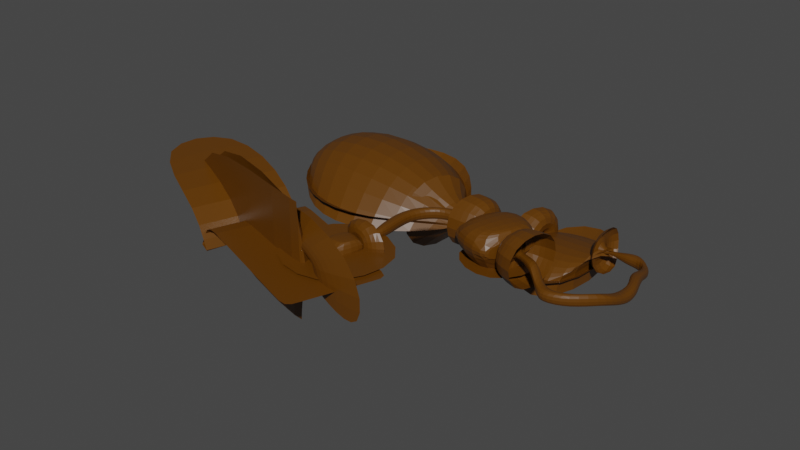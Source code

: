 # Source: NewCaveSystem.blend  (saved by Blender 2.93.21; exported with 4.5.12 LTS)
import bpy
from mathutils import Matrix  # noqa: F401  (used for matrix-valued properties, if any)

bpy.ops.wm.read_factory_settings(use_empty=True)
scene = bpy.context.scene
scene.name = 'Scene'

# ---- collections
col_bosscave = bpy.data.collections.new('BossCave'); scene.collection.children.link(col_bosscave)
col_cave3 = bpy.data.collections.new('Cave3'); scene.collection.children.link(col_cave3)
col_cave2 = bpy.data.collections.new('Cave2'); scene.collection.children.link(col_cave2)
col_cave1 = bpy.data.collections.new('Cave1'); scene.collection.children.link(col_cave1)
col_valley = bpy.data.collections.new('Valley'); scene.collection.children.link(col_valley)

# ---- materials (node trees are filled in below, after node groups)
mat_ground = bpy.data.materials.new('Ground')
mat_ground.alpha_threshold = 0.0
mat_ground.use_transparent_shadow = False
mat_ground.line_color = (0.0, 0.0, 0.0, 1.0)

# ---- node groups
ng_auto_smooth = bpy.data.node_groups.new('Auto Smooth', 'GeometryNodeTree')
_s = ng_auto_smooth.interface.new_socket(name='Geometry', in_out='OUTPUT', socket_type='NodeSocketGeometry')
_s = ng_auto_smooth.interface.new_socket(name='Geometry', in_out='INPUT', socket_type='NodeSocketGeometry')
_s = ng_auto_smooth.interface.new_socket(name='Angle', in_out='INPUT', socket_type='NodeSocketFloat')
_s.subtype = 'ANGLE'
_s.min_value = 0.0
_s.max_value = 3.142
ng_auto_smooth.is_modifier = True
_N = ng_auto_smooth.nodes; _L = ng_auto_smooth.links
n0 = _N.new('NodeGroupOutput'); n0.name = 'Group Output'; n0.location = (480, -100)
n1 = _N.new('NodeGroupInput'); n1.name = 'Group Input'; n1.location = (-420, -300)
n2 = _N.new('NodeGroupInput'); n2.name = 'Group Input.001'; n2.location = (-60, -100)
n3 = _N.new('GeometryNodeSetShadeSmooth'); n3.name = 'Set Shade Smooth'; n3.location = (120, -100)
n3.domain = 'EDGE'
n4 = _N.new('GeometryNodeSetShadeSmooth'); n4.name = 'Set Shade Smooth.001'; n4.location = (300, -100)
n5 = _N.new('GeometryNodeInputMeshEdgeAngle'); n5.name = 'Edge Angle'; n5.location = (-420, -220)
n6 = _N.new('GeometryNodeInputEdgeSmooth'); n6.name = 'Is Edge Smooth'; n6.location = (-60, -160)
n7 = _N.new('GeometryNodeInputShadeSmooth'); n7.name = 'Is Face Smooth'; n7.location = (-240, -340)
n8 = _N.new('FunctionNodeBooleanMath'); n8.name = 'Boolean Math'; n8.location = (-60, -220)
n9 = _N.new('FunctionNodeCompare'); n9.name = 'Compare'; n9.location = (-240, -180)
n9.operation = 'LESS_EQUAL'
_L.new(n5.outputs[0], n9.inputs[0])
_L.new(n4.outputs[0], n0.inputs[0])
_L.new(n1.outputs[1], n9.inputs[1])
_L.new(n9.outputs[0], n8.inputs[0])
_L.new(n7.outputs[0], n8.inputs[1])
_L.new(n2.outputs[0], n3.inputs[0])
_L.new(n6.outputs[0], n3.inputs[1])
_L.new(n3.outputs[0], n4.inputs[0])
_L.new(n8.outputs[0], n3.inputs[2])
n0.is_active_output = True

# ---- material node trees
mat_ground.use_nodes = True; mat_ground.node_tree.nodes.clear()
_N = mat_ground.node_tree.nodes; _L = mat_ground.node_tree.links
n0 = _N.new('ShaderNodeOutputMaterial'); n0.name = 'Material Output'; n0.location = (300, 300)
n1 = _N.new('ShaderNodeBsdfPrincipled'); n1.name = 'Principled BSDF'; n1.location = (10, 300)
n1.distribution = 'GGX'
n1.subsurface_method = 'BURLEY'
n1.inputs[0].default_value = (0.1107, 0.03834, 0.0, 1.0)
n1.inputs[2].default_value = 0.4
n1.inputs[3].default_value = 1.45
n1.inputs[27].default_value = (0.0, 0.0, 0.0, 1.0)
n1.inputs[28].default_value = 1.0
_L.new(n1.outputs[0], n0.inputs[0])
n0.is_active_output = True

# ---- world
world_world = bpy.data.worlds.new('World'); scene.world = world_world
world_world.use_nodes = True; world_world.node_tree.nodes.clear()
_N = world_world.node_tree.nodes; _L = world_world.node_tree.links
n0 = _N.new('ShaderNodeOutputWorld'); n0.name = 'World Output'; n0.location = (300, 300)
n1 = _N.new('ShaderNodeBackground'); n1.name = 'Background'; n1.location = (10, 300)
n1.inputs[0].default_value = (0.05088, 0.05088, 0.05088, 1.0)
_L.new(n1.outputs[0], n0.inputs[0])
n0.is_active_output = True
world_world.color = (0.05088, 0.05088, 0.05088)
world_world.use_sun_shadow = False
world_world.sun_shadow_jitter_overblur = 0.0

# ---- meshes
me_cube_001 = bpy.data.meshes.new('Cube.001')
me_cube_001.from_pydata([(-7.856, -2.724, 5.39), (-7.856, 3.894, 5.39), (1.0, -2.724, 5.022), (1.0, 3.894, 5.022), (5.55, 1.0, 1.0), (5.55, -1.0, 1.0), (-10.38, -1.819, 2.08), (-10.38, 2.611, 2.08), (-5.479, -6.827, 0.7894), (-5.479, 7.623, 0.7894), (1.0, 7.623, 0.7894), (1.0, -6.827, 0.7894), (5.55, 1.0, 0.0), (5.55, -1.0, 0.0), (-10.38, -1.819, 1.002), (-10.38, 2.611, 1.002)], [], [(0, 6, 7, 1), (9, 10, 3, 1), (3, 4, 5, 2), (11, 8, 0, 2), (3, 2, 0, 1), (10, 12, 4, 3), (14, 15, 7, 6), (8, 14, 6, 0), (1, 7, 15, 9), (2, 5, 13, 11)])
_uv = me_cube_001.uv_layers.new(name='UVMap')
_uv.uv.foreach_set('vector', [0.875, 0.75, 0.875, 0.75, 0.875, 0.5, 0.875, 0.5, 0.5, 0.25, 0.5, 0.5, 0.625, 0.5, 0.625, 0.25, 0.625, 0.5, 0.625, 0.5, 0.625, 0.75, 0.625, 0.75, 0.5, 0.75, 0.5, 1.0, 0.625, 1.0, 0.625, 0.75, 0.625, 0.5, 0.625, 0.75, 0.875, 0.75, 0.875, 0.5, 0.5, 0.5, 0.5, 0.5, 0.625, 0.5, 0.625, 0.5, 0.5, 0.0, 0.5, 0.25, 0.625, 0.25, 0.625, 0.0, 0.5, 1.0, 0.5, 1.0, 0.625, 1.0, 0.625, 1.0, 0.625, 0.25, 0.625, 0.25, 0.5, 0.25, 0.5, 0.25, 0.625, 0.75, 0.625, 0.75, 0.5, 0.75, 0.5, 0.75])
me_cube_001.materials.append(mat_ground)
me_cube_001.use_remesh_fix_poles = True
me_cube_001.use_remesh_preserve_attributes = False
me_cube_001.update()
me_cube_002 = bpy.data.meshes.new('Cube.002')
me_cube_002.from_pydata([(-7.021, -2.724, -1.349), (-7.021, 3.894, -1.349), (1.0, -2.724, -1.349), (1.0, 3.894, -1.349), (5.55, 1.0, -1.0), (5.55, -1.0, -1.0), (-9.543, 2.611, -0.07695), (-9.543, -1.819, -0.07695), (-5.479, -6.827, 0.7894), (-5.479, 7.623, 0.7894), (1.0, 7.623, 0.7894), (1.0, -6.827, 0.7894), (5.55, 1.0, 0.0), (5.55, -1.0, 0.0), (-10.38, -1.819, 1.002), (-10.38, 2.611, 1.002)], [], [(1, 0, 2, 3), (11, 13, 5, 2), (2, 5, 4, 3), (1, 6, 7, 0), (9, 15, 6, 1), (0, 7, 14, 8), (7, 6, 15, 14), (3, 4, 12, 10), (2, 0, 8, 11), (1, 3, 10, 9)])
_uv = me_cube_002.uv_layers.new(name='UVMap')
_uv.uv.foreach_set('vector', [0.125, 0.5, 0.125, 0.75, 0.375, 0.75, 0.375, 0.5, 0.5, 0.75, 0.5, 0.75, 0.375, 0.75, 0.375, 0.75, 0.375, 0.75, 0.375, 0.75, 0.375, 0.5, 0.375, 0.5, 0.125, 0.5, 0.125, 0.5, 0.125, 0.75, 0.125, 0.75, 0.5, 0.25, 0.5, 0.25, 0.375, 0.25, 0.375, 0.25, 0.375, 1.0, 0.375, 1.0, 0.5, 1.0, 0.5, 1.0, 0.375, 0.0, 0.375, 0.25, 0.5, 0.25, 0.5, 0.0, 0.375, 0.5, 0.375, 0.5, 0.5, 0.5, 0.5, 0.5, 0.375, 0.75, 0.375, 1.0, 0.5, 1.0, 0.5, 0.75, 0.375, 0.25, 0.375, 0.5, 0.5, 0.5, 0.5, 0.25])
me_cube_002.materials.append(mat_ground)
me_cube_002.use_remesh_fix_poles = True
me_cube_002.use_remesh_preserve_attributes = False
me_cube_002.update()
me_cube_003 = bpy.data.meshes.new('Cube.003')
me_cube_003.from_pydata([(-2.137, -3.536, -3.536), (-2.137, -3.536, 3.536), (-0.3646, 3.536, -3.536), (-0.3646, 3.536, 3.536), (0.4988, -1.0, -1.0), (0.4988, -1.0, 1.0), (1.0, 1.0, -1.0), (1.0, 1.0, 1.0), (4.931, 0.4683, 1.415), (4.931, 0.4683, 0.4784), (4.931, -0.4683, 0.4784), (4.931, -0.4683, 1.415), (7.879, 0.4683, 1.415), (7.879, 0.4683, 0.4784), (7.879, -0.4683, 0.4784), (7.879, -0.4683, 1.415), (8.018, 1.692, 2.543), (8.018, 1.692, -0.6704), (8.018, -1.521, -0.6704), (8.018, -1.521, 2.543), (7.751, 1.93, 2.617), (7.751, 1.93, -0.5958), (6.509, -1.795, -0.5958), (6.509, -1.795, 2.617)], [], [(2, 6, 7, 3), (7, 8, 11, 5), (4, 0, 1, 5), (2, 0, 4, 6), (7, 5, 1, 3), (8, 12, 15, 11), (6, 9, 8, 7), (5, 11, 10, 4), (4, 10, 9, 6), (9, 13, 12, 8), (11, 15, 14, 10), (10, 14, 13, 9), (12, 16, 19, 15), (13, 17, 16, 12), (15, 19, 18, 14), (14, 18, 17, 13), (19, 23, 22, 18), (18, 22, 21, 17), (16, 20, 23, 19), (17, 21, 20, 16)])
_uv = me_cube_003.uv_layers.new(name='UVMap')
_uv.uv.foreach_set('vector', [0.375, 0.25, 0.375, 0.5, 0.625, 0.5, 0.625, 0.25, 0.625, 0.5, 0.625, 0.5, 0.625, 0.75, 0.625, 0.75, 0.375, 0.75, 0.375, 1.0, 0.625, 1.0, 0.625, 0.75, 0.125, 0.5, 0.125, 0.75, 0.375, 0.75, 0.375, 0.5, 0.625, 0.5, 0.625, 0.75, 0.875, 0.75, 0.875, 0.5, 0.625, 0.5, 0.625, 0.5, 0.625, 0.75, 0.625, 0.75, 0.375, 0.5, 0.375, 0.5, 0.625, 0.5, 0.625, 0.5, 0.625, 0.75, 0.625, 0.75, 0.375, 0.75, 0.375, 0.75, 0.375, 0.75, 0.375, 0.75, 0.375, 0.5, 0.375, 0.5, 0.375, 0.5, 0.375, 0.5, 0.625, 0.5, 0.625, 0.5, 0.625, 0.75, 0.625, 0.75, 0.375, 0.75, 0.375, 0.75, 0.375, 0.75, 0.375, 0.75, 0.375, 0.5, 0.375, 0.5, 0.625, 0.5, 0.625, 0.5, 0.625, 0.75, 0.625, 0.75, 0.375, 0.5, 0.375, 0.5, 0.625, 0.5, 0.625, 0.5, 0.625, 0.75, 0.625, 0.75, 0.375, 0.75, 0.375, 0.75, 0.375, 0.75, 0.375, 0.75, 0.375, 0.5, 0.375, 0.5, 0.625, 0.75, 0.625, 0.75, 0.375, 0.75, 0.375, 0.75, 0.375, 0.75, 0.375, 0.75, 0.375, 0.5, 0.375, 0.5, 0.625, 0.5, 0.625, 0.5, 0.625, 0.75, 0.625, 0.75, 0.375, 0.5, 0.375, 0.5, 0.625, 0.5, 0.625, 0.5])
me_cube_003.materials.append(mat_ground)
me_cube_003.use_remesh_fix_poles = True
me_cube_003.use_remesh_preserve_attributes = False
me_cube_003.update()
me_cube_004 = bpy.data.meshes.new('Cube.004')
me_cube_004.from_pydata([(-1.704, -0.03859, 1.282), (-1.702, 0.8732, 1.302), (1.645, -0.1131, 1.75), (1.64, 0.7442, 1.698), (-1.903, -2.583, 0.0), (-1.903, 3.036, 0.0), (1.535, 3.036, 0.0), (1.535, -2.583, 0.0), (-1.817, 0.01903, 0.569), (-1.831, 0.8945, 0.5902), (1.632, 0.7723, 0.9572), (1.608, -0.06203, 0.823), (-1.903, -2.517, 0.3472), (-1.622, -1.336, 1.724), (-1.622, 1.0, 1.724), (-1.903, 2.667, 0.7692), (1.078, 1.0, 1.724), (1.078, -1.336, 1.724), (1.535, 2.667, 1.126), (1.535, -2.517, 0.704)], [], [(15, 18, 16, 14), (19, 12, 13, 17), (16, 17, 13, 14), (7, 4, 12, 19), (6, 7, 19, 18), (5, 6, 18, 15), (4, 5, 15, 12), (0, 13, 12, 8), (1, 14, 13, 0), (9, 15, 14, 1), (8, 12, 15, 9), (2, 17, 16, 3), (3, 16, 18, 10), (11, 19, 17, 2), (10, 18, 19, 11)])
_uv = me_cube_004.uv_layers.new(name='UVMap')
_uv.uv.foreach_set('vector', [0.5625, 0.25, 0.5625, 0.5, 0.625, 0.5, 0.625, 0.25, 0.5625, 0.75, 0.5625, 1.0, 0.625, 1.0, 0.625, 0.75, 0.625, 0.5, 0.625, 0.75, 0.875, 0.75, 0.875, 0.5, 0.5, 0.75, 0.5, 1.0, 0.5625, 1.0, 0.5625, 0.75, 0.5, 0.5, 0.5, 0.75, 0.5625, 0.75, 0.5625, 0.5, 0.5, 0.25, 0.5, 0.5, 0.5625, 0.5, 0.5625, 0.25, 0.5, 0.0, 0.5, 0.25, 0.5625, 0.25, 0.5625, 0.0, 0.609, 0.02549, 0.625, 0.0, 0.5625, 0.0, 0.5788, 0.02107, 0.6049, 0.2162, 0.625, 0.25, 0.625, 0.0, 0.609, 0.02549, 0.5822, 0.2212, 0.5625, 0.25, 0.625, 0.25, 0.6049, 0.2162, 0.5788, 0.02107, 0.5625, 0.0, 0.5625, 0.25, 0.5822, 0.2212, 0.6048, 0.7175, 0.625, 0.75, 0.625, 0.5, 0.6007, 0.5415, 0.6007, 0.5415, 0.625, 0.5, 0.5625, 0.5, 0.5864, 0.5367, 0.5829, 0.7223, 0.5625, 0.75, 0.625, 0.75, 0.6048, 0.7175, 0.5864, 0.5367, 0.5625, 0.5, 0.5625, 0.75, 0.5829, 0.7223])
me_cube_004.materials.append(mat_ground)
me_cube_004.use_remesh_fix_poles = True
me_cube_004.use_remesh_preserve_attributes = False
me_cube_004.update()
me_cube_007 = bpy.data.meshes.new('Cube.007')
me_cube_007.from_pydata([(-1.0, -1.0, -0.3254), (-1.0, 1.0, -0.3254), (1.0, -1.0, -0.3254), (1.0, 1.0, -0.3254), (-1.903, -2.583, 0.0), (-1.903, 3.036, 0.0), (1.535, 3.036, 0.0), (1.535, -2.583, 0.0)], [], [(1, 0, 2, 3), (2, 0, 4, 7), (3, 2, 7, 6), (1, 3, 6, 5), (0, 1, 5, 4)])
_uv = me_cube_007.uv_layers.new(name='UVMap')
_uv.uv.foreach_set('vector', [0.125, 0.5, 0.125, 0.75, 0.375, 0.75, 0.375, 0.5, 0.375, 0.75, 0.375, 1.0, 0.5, 1.0, 0.5, 0.75, 0.375, 0.5, 0.375, 0.75, 0.5, 0.75, 0.5, 0.5, 0.375, 0.25, 0.375, 0.5, 0.5, 0.5, 0.5, 0.25, 0.375, 0.0, 0.375, 0.25, 0.5, 0.25, 0.5, 0.0])
me_cube_007.materials.append(mat_ground)
me_cube_007.use_remesh_fix_poles = True
me_cube_007.use_remesh_preserve_attributes = False
me_cube_007.update()
me_cube_005 = bpy.data.meshes.new('Cube.005')
me_cube_005.from_pydata([(-0.1024, 0.5642, 1.255), (-0.1024, 0.5642, 2.218), (-0.1024, 1.527, 1.255), (-0.1024, 1.527, 2.218), (1.562, 0.04571, 0.7361), (1.562, 0.04571, 2.736), (1.562, 2.046, 0.7361), (1.562, 2.046, 2.736), (2.672, 2.046, 2.736), (2.672, 2.046, 0.7361), (2.672, 0.04571, 0.7361), (2.672, 0.04571, 2.736), (4.498, 0.3099, 2.736), (4.498, 0.3099, 0.7361), (2.714, -0.5942, 0.7361), (2.714, -0.5942, 2.736), (4.638, -1.578, 3.514), (4.638, -1.578, 1.514), (2.854, -2.482, 1.514), (2.854, -2.482, 3.514), (5.628, -3.851, 3.514), (5.628, -3.851, 1.514), (3.633, -3.701, 1.514), (3.633, -3.701, 3.514), (5.51, -5.408, 3.514), (5.51, -5.408, 1.514), (3.516, -5.257, 1.514), (3.516, -5.257, 3.514), (5.371, -7.244, 4.369), (5.371, -7.244, 2.369), (3.377, -7.093, 2.369), (3.377, -7.093, 4.369), (3.206, -9.644, 4.369), (3.206, -9.644, 2.369), (2.773, -7.691, 2.369), (2.773, -7.691, 4.369), (1.087, -10.15, 4.369), (1.087, -10.15, 2.369), (1.718, -8.252, 2.369), (1.718, -8.252, 4.369), (0.2182, -9.452, 4.369), (0.2182, -9.452, 2.369), (0.8497, -7.554, 2.369), (0.8497, -7.554, 4.369), (-0.6165, -8.721, 5.286), (-0.6165, -8.721, 3.286), (0.01504, -6.823, 3.286), (0.01504, -6.823, 5.286), (-2.469, -7.585, 4.871), (-2.469, -7.585, 3.684), (-1.837, -6.459, 3.684), (-1.837, -6.459, 4.871), (-0.2211, -0.02211, 0.4095), (-0.2211, -0.02211, 2.886), (-0.2211, 2.454, 0.4095), (-0.2211, 2.454, 2.886), (0.0777, -0.3379, 0.5379), (0.0777, -0.3379, 3.014), (0.0777, 2.718, 0.5379), (0.0777, 2.718, 3.014), (-2.551, -8.591, 5.723), (-2.551, -8.591, 2.77), (-1.919, -5.555, 2.77), (-1.919, -5.555, 5.723), (-1.008, -9.149, 5.75), (-1.008, -9.149, 2.796), (-0.3763, -5.591, 2.796), (-0.3763, -5.591, 5.75)], [], [(2, 6, 7, 3), (6, 9, 8, 7), (4, 0, 1, 5), (2, 0, 4, 6), (7, 5, 1, 3), (11, 15, 14, 10), (5, 11, 10, 4), (4, 10, 9, 6), (7, 8, 11, 5), (12, 16, 19, 15), (10, 14, 13, 9), (8, 12, 15, 11), (9, 13, 12, 8), (16, 20, 23, 19), (13, 17, 16, 12), (15, 19, 18, 14), (14, 18, 17, 13), (23, 27, 26, 22), (17, 21, 20, 16), (19, 23, 22, 18), (18, 22, 21, 17), (25, 29, 28, 24), (22, 26, 25, 21), (20, 24, 27, 23), (21, 25, 24, 20), (31, 35, 34, 30), (27, 31, 30, 26), (26, 30, 29, 25), (24, 28, 31, 27), (32, 36, 39, 35), (30, 34, 33, 29), (28, 32, 35, 31), (29, 33, 32, 28), (39, 43, 42, 38), (33, 37, 36, 32), (35, 39, 38, 34), (34, 38, 37, 33), (42, 46, 45, 41), (38, 42, 41, 37), (36, 40, 43, 39), (37, 41, 40, 36), (44, 48, 51, 47), (40, 44, 47, 43), (41, 45, 44, 40), (43, 47, 46, 42), (45, 49, 48, 44), (47, 51, 50, 46), (46, 50, 49, 45), (1, 53, 55, 3), (2, 54, 52, 0), (3, 55, 54, 2), (0, 52, 53, 1), (55, 59, 58, 54), (52, 56, 57, 53), (53, 57, 59, 55), (54, 58, 56, 52), (51, 63, 62, 50), (50, 62, 61, 49), (48, 60, 63, 51), (49, 61, 60, 48), (60, 64, 67, 63), (61, 65, 64, 60), (63, 67, 66, 62), (62, 66, 65, 61)])
_uv = me_cube_005.uv_layers.new(name='UVMap')
_uv.uv.foreach_set('vector', [0.375, 0.25, 0.375, 0.5, 0.625, 0.5, 0.625, 0.25, 0.375, 0.5, 0.375, 0.5, 0.625, 0.5, 0.625, 0.5, 0.375, 0.75, 0.375, 1.0, 0.625, 1.0, 0.625, 0.75, 0.125, 0.5, 0.125, 0.75, 0.375, 0.75, 0.375, 0.5, 0.625, 0.5, 0.625, 0.75, 0.875, 0.75, 0.875, 0.5, 0.625, 0.75, 0.625, 0.75, 0.375, 0.75, 0.375, 0.75, 0.625, 0.75, 0.625, 0.75, 0.375, 0.75, 0.375, 0.75, 0.375, 0.75, 0.375, 0.75, 0.375, 0.5, 0.375, 0.5, 0.625, 0.5, 0.625, 0.5, 0.625, 0.75, 0.625, 0.75, 0.625, 0.5, 0.625, 0.5, 0.625, 0.75, 0.625, 0.75, 0.375, 0.75, 0.375, 0.75, 0.375, 0.5, 0.375, 0.5, 0.625, 0.5, 0.625, 0.5, 0.625, 0.75, 0.625, 0.75, 0.375, 0.5, 0.375, 0.5, 0.625, 0.5, 0.625, 0.5, 0.625, 0.5, 0.625, 0.5, 0.625, 0.75, 0.625, 0.75, 0.375, 0.5, 0.375, 0.5, 0.625, 0.5, 0.625, 0.5, 0.625, 0.75, 0.625, 0.75, 0.375, 0.75, 0.375, 0.75, 0.375, 0.75, 0.375, 0.75, 0.375, 0.5, 0.375, 0.5, 0.625, 0.75, 0.625, 0.75, 0.375, 0.75, 0.375, 0.75, 0.375, 0.5, 0.375, 0.5, 0.625, 0.5, 0.625, 0.5, 0.625, 0.75, 0.625, 0.75, 0.375, 0.75, 0.375, 0.75, 0.375, 0.75, 0.375, 0.75, 0.375, 0.5, 0.375, 0.5, 0.375, 0.5, 0.375, 0.5, 0.625, 0.5, 0.625, 0.5, 0.375, 0.75, 0.375, 0.75, 0.375, 0.5, 0.375, 0.5, 0.625, 0.5, 0.625, 0.5, 0.625, 0.75, 0.625, 0.75, 0.375, 0.5, 0.375, 0.5, 0.625, 0.5, 0.625, 0.5, 0.625, 0.75, 0.625, 0.75, 0.375, 0.75, 0.375, 0.75, 0.625, 0.75, 0.625, 0.75, 0.375, 0.75, 0.375, 0.75, 0.375, 0.75, 0.375, 0.75, 0.375, 0.5, 0.375, 0.5, 0.625, 0.5, 0.625, 0.5, 0.625, 0.75, 0.625, 0.75, 0.625, 0.5, 0.625, 0.5, 0.625, 0.75, 0.625, 0.75, 0.375, 0.75, 0.375, 0.75, 0.375, 0.5, 0.375, 0.5, 0.625, 0.5, 0.625, 0.5, 0.625, 0.75, 0.625, 0.75, 0.375, 0.5, 0.375, 0.5, 0.625, 0.5, 0.625, 0.5, 0.625, 0.75, 0.625, 0.75, 0.375, 0.75, 0.375, 0.75, 0.375, 0.5, 0.375, 0.5, 0.625, 0.5, 0.625, 0.5, 0.625, 0.75, 0.625, 0.75, 0.375, 0.75, 0.375, 0.75, 0.375, 0.75, 0.375, 0.75, 0.375, 0.5, 0.375, 0.5, 0.375, 0.75, 0.375, 0.75, 0.375, 0.5, 0.375, 0.5, 0.375, 0.75, 0.375, 0.75, 0.375, 0.5, 0.375, 0.5, 0.625, 0.5, 0.625, 0.5, 0.625, 0.75, 0.625, 0.75, 0.375, 0.5, 0.375, 0.5, 0.625, 0.5, 0.625, 0.5, 0.625, 0.5, 0.625, 0.5, 0.625, 0.75, 0.625, 0.75, 0.625, 0.5, 0.625, 0.5, 0.625, 0.75, 0.625, 0.75, 0.375, 0.5, 0.375, 0.5, 0.625, 0.5, 0.625, 0.5, 0.625, 0.75, 0.625, 0.75, 0.375, 0.75, 0.375, 0.75, 0.375, 0.5, 0.375, 0.5, 0.625, 0.5, 0.625, 0.5, 0.625, 0.75, 0.625, 0.75, 0.375, 0.75, 0.375, 0.75, 0.375, 0.75, 0.375, 0.75, 0.375, 0.5, 0.375, 0.5, 0.875, 0.75, 0.875, 0.75, 0.875, 0.5, 0.875, 0.5, 0.125, 0.5, 0.125, 0.5, 0.125, 0.75, 0.125, 0.75, 0.625, 0.25, 0.625, 0.25, 0.375, 0.25, 0.375, 0.25, 0.375, 1.0, 0.375, 1.0, 0.625, 1.0, 0.625, 1.0, 0.625, 0.25, 0.625, 0.25, 0.375, 0.25, 0.375, 0.25, 0.375, 1.0, 0.375, 1.0, 0.625, 1.0, 0.625, 1.0, 0.875, 0.75, 0.875, 0.75, 0.875, 0.5, 0.875, 0.5, 0.125, 0.5, 0.125, 0.5, 0.125, 0.75, 0.125, 0.75, 0.625, 0.75, 0.625, 0.75, 0.375, 0.75, 0.375, 0.75, 0.375, 0.75, 0.375, 0.75, 0.375, 0.5, 0.375, 0.5, 0.625, 0.5, 0.625, 0.5, 0.625, 0.75, 0.625, 0.75, 0.375, 0.5, 0.375, 0.5, 0.625, 0.5, 0.625, 0.5, 0.625, 0.5, 0.625, 0.5, 0.625, 0.75, 0.625, 0.75, 0.375, 0.5, 0.375, 0.5, 0.625, 0.5, 0.625, 0.5, 0.625, 0.75, 0.625, 0.75, 0.375, 0.75, 0.375, 0.75, 0.375, 0.75, 0.375, 0.75, 0.375, 0.5, 0.375, 0.5])
me_cube_005.materials.append(mat_ground)
me_cube_005.use_remesh_fix_poles = True
me_cube_005.use_remesh_preserve_attributes = False
me_cube_005.update()
me_cube_006 = bpy.data.meshes.new('Cube.006')
me_cube_006.from_pydata([(-1.0, -1.0, -1.0), (-1.668, -0.4603, 0.7656), (-1.0, 1.0, -1.0), (-1.668, 0.6432, 0.7656), (1.0, -1.0, -1.0), (1.258, -0.4802, 0.7679), (1.0, 1.0, -1.0), (1.258, 0.5569, 0.7679), (-1.668, -0.4603, -0.2284), (-1.668, 0.6432, -0.2284), (1.258, 0.5569, -0.1288), (1.258, -0.4802, -0.1288), (-0.9944, -0.9944, 1.593), (-0.9944, 0.9944, 1.593), (0.9944, 0.9944, 1.593), (0.9944, -0.9944, 1.593), (1.258, 1.765, 1.048), (1.258, -1.894, 1.048), (1.258, 1.765, -0.2041), (1.258, -1.894, -0.2041), (-1.668, -1.894, -0.2041), (-1.668, -1.894, 1.048), (-1.668, 1.765, 1.048), (-1.668, 1.765, -0.2041)], [], [(23, 18, 16, 22), (19, 20, 21, 17), (17, 15, 14, 16), (4, 0, 20, 19), (6, 4, 19, 18), (2, 6, 18, 23), (0, 2, 23, 20), (14, 15, 12, 13), (22, 13, 12, 21), (21, 12, 15, 17), (16, 14, 13, 22), (5, 17, 16, 7), (7, 16, 18, 10), (11, 19, 17, 5), (10, 18, 19, 11), (1, 21, 20, 8), (3, 22, 21, 1), (9, 23, 22, 3), (8, 20, 23, 9)])
_uv = me_cube_006.uv_layers.new(name='UVMap')
_uv.uv.foreach_set('vector', [0.5005, 0.25, 0.5005, 0.5, 0.625, 0.5, 0.625, 0.25, 0.5005, 0.75, 0.5005, 1.0, 0.625, 1.0, 0.625, 0.75, 0.625, 0.75, 0.625, 0.75, 0.625, 0.5, 0.625, 0.5, 0.375, 0.75, 0.375, 1.0, 0.5005, 1.0, 0.5005, 0.75, 0.375, 0.5, 0.375, 0.75, 0.5005, 0.75, 0.5005, 0.5, 0.375, 0.25, 0.375, 0.5, 0.5005, 0.5, 0.5005, 0.25, 0.375, 0.0, 0.375, 0.25, 0.5005, 0.25, 0.5005, 0.0, 0.625, 0.5, 0.625, 0.75, 0.875, 0.75, 0.875, 0.5, 0.625, 0.25, 0.625, 0.25, 0.625, 0.0, 0.625, 0.0, 0.625, 1.0, 0.625, 1.0, 0.625, 0.75, 0.625, 0.75, 0.625, 0.5, 0.625, 0.5, 0.625, 0.25, 0.625, 0.25, 0.5798, 0.7048, 0.625, 0.75, 0.625, 0.5, 0.5798, 0.5452, 0.5798, 0.5452, 0.625, 0.5, 0.5005, 0.5, 0.5457, 0.5452, 0.5457, 0.7048, 0.5005, 0.75, 0.625, 0.75, 0.5798, 0.7048, 0.5457, 0.5452, 0.5005, 0.5, 0.5005, 0.75, 0.5457, 0.7048, 0.5823, 0.02937, 0.625, 0.0, 0.5005, 0.0, 0.5432, 0.02937, 0.5823, 0.2206, 0.625, 0.25, 0.625, 0.0, 0.5823, 0.02937, 0.5432, 0.2206, 0.5005, 0.25, 0.625, 0.25, 0.5823, 0.2206, 0.5432, 0.02937, 0.5005, 0.0, 0.5005, 0.25, 0.5432, 0.2206])
me_cube_006.materials.append(mat_ground)
me_cube_006.use_remesh_fix_poles = True
me_cube_006.use_remesh_preserve_attributes = False
me_cube_006.update()
me_cube_009 = bpy.data.meshes.new('Cube.009')
me_cube_009.from_pydata([(-1.434, -1.434, -0.8483), (-1.434, 1.434, -0.8483), (1.434, -1.434, -0.8483), (1.434, 1.434, -0.8483)], [], [(1, 0, 2, 3)])
_uv = me_cube_009.uv_layers.new(name='UVMap')
_uv.uv.foreach_set('vector', [0.125, 0.5, 0.125, 0.75, 0.375, 0.75, 0.375, 0.5])
me_cube_009.materials.append(mat_ground)
me_cube_009.use_remesh_fix_poles = True
me_cube_009.use_remesh_preserve_attributes = False
me_cube_009.update()
me_cube_008 = bpy.data.meshes.new('Cube.008')
me_cube_008.from_pydata([(-1.0, -1.0, -1.0), (-1.0, -1.0, 1.0), (-1.0, 1.0, -1.0), (-1.0, 1.0, 1.0), (1.0, -1.0, -1.0), (1.0, -1.0, 1.0), (1.0, 1.0, -1.0), (1.0, 1.0, 1.0), (1.81, 0.6061, 0.6061), (1.81, 0.6061, -0.6061), (1.81, -0.6061, -0.6061), (1.81, -0.6061, 0.6061), (-3.449, -0.476, -1.0), (-1.654, -1.358, -1.0), (-1.654, -1.358, 1.0), (-3.449, -0.476, 1.0), (-4.276, -2.485, -1.0), (-2.283, -2.314, -1.0), (-2.283, -2.314, 1.0), (-4.276, -2.485, 1.0), (-4.134, -4.132, -1.0), (-2.142, -3.96, -1.0), (-2.142, -3.96, 1.0), (-4.134, -4.132, 1.0), (-3.935, -5.337, -1.0), (-2.059, -6.031, -1.0), (-2.059, -6.031, 1.0), (-3.935, -5.337, 1.0), (-3.642, -6.649, -0.2298), (-3.131, -6.824, -0.2298), (-3.131, -6.824, 0.2298), (-3.642, -6.649, 0.2298), (1.817, 1.496, 1.462), (1.817, 1.496, -1.495), (1.817, -1.461, -1.495), (1.817, -1.461, 1.462), (1.014, 1.489, 1.52), (1.014, 1.489, -1.437), (-0.1173, -1.468, -1.437), (-0.1173, -1.468, 1.52), (-4.238, -6.592, -0.9105), (-2.118, -7.149, -0.9105), (-2.118, -7.149, 0.9105), (-4.238, -6.592, 0.9105), (-3.941, -6.333, -0.8734), (-1.313, -6.624, -0.8734), (-1.313, -6.624, 0.9476), (-4.838, -6.333, 0.9476)], [], [(3, 15, 12, 2), (2, 6, 7, 3), (7, 8, 11, 5), (4, 0, 1, 5), (2, 0, 4, 6), (7, 5, 1, 3), (6, 9, 8, 7), (5, 11, 10, 4), (4, 10, 9, 6), (15, 19, 16, 12), (0, 13, 14, 1), (1, 14, 15, 3), (2, 12, 13, 0), (18, 22, 23, 19), (13, 17, 18, 14), (14, 18, 19, 15), (12, 16, 17, 13), (22, 26, 27, 23), (16, 20, 21, 17), (19, 23, 20, 16), (17, 21, 22, 18), (27, 31, 28, 24), (20, 24, 25, 21), (23, 27, 24, 20), (21, 25, 26, 22), (25, 29, 30, 26), (26, 30, 31, 27), (24, 28, 29, 25), (9, 33, 32, 8), (11, 35, 34, 10), (10, 34, 33, 9), (8, 32, 35, 11), (35, 39, 38, 34), (34, 38, 37, 33), (32, 36, 39, 35), (33, 37, 36, 32), (31, 43, 40, 28), (29, 41, 42, 30), (30, 42, 43, 31), (28, 40, 41, 29), (43, 47, 44, 40), (41, 45, 46, 42), (42, 46, 47, 43), (40, 44, 45, 41)])
_uv = me_cube_008.uv_layers.new(name='UVMap')
_uv.uv.foreach_set('vector', [0.625, 0.25, 0.625, 0.25, 0.375, 0.25, 0.375, 0.25, 0.375, 0.25, 0.375, 0.5, 0.625, 0.5, 0.625, 0.25, 0.625, 0.5, 0.625, 0.5, 0.625, 0.75, 0.625, 0.75, 0.375, 0.75, 0.375, 1.0, 0.625, 1.0, 0.625, 0.75, 0.125, 0.5, 0.125, 0.75, 0.375, 0.75, 0.375, 0.5, 0.625, 0.5, 0.625, 0.75, 0.875, 0.75, 0.875, 0.5, 0.375, 0.5, 0.375, 0.5, 0.625, 0.5, 0.625, 0.5, 0.625, 0.75, 0.625, 0.75, 0.375, 0.75, 0.375, 0.75, 0.375, 0.75, 0.375, 0.75, 0.375, 0.5, 0.375, 0.5, 0.625, 0.25, 0.625, 0.25, 0.375, 0.25, 0.375, 0.25, 0.375, 1.0, 0.375, 1.0, 0.625, 1.0, 0.625, 1.0, 0.875, 0.75, 0.875, 0.75, 0.875, 0.5, 0.875, 0.5, 0.125, 0.5, 0.125, 0.5, 0.125, 0.75, 0.125, 0.75, 0.875, 0.75, 0.875, 0.75, 0.875, 0.5, 0.875, 0.5, 0.375, 1.0, 0.375, 1.0, 0.625, 1.0, 0.625, 1.0, 0.875, 0.75, 0.875, 0.75, 0.875, 0.5, 0.875, 0.5, 0.125, 0.5, 0.125, 0.5, 0.125, 0.75, 0.125, 0.75, 0.875, 0.75, 0.875, 0.75, 0.875, 0.5, 0.875, 0.5, 0.125, 0.5, 0.125, 0.5, 0.125, 0.75, 0.125, 0.75, 0.625, 0.25, 0.625, 0.25, 0.375, 0.25, 0.375, 0.25, 0.375, 1.0, 0.375, 1.0, 0.625, 1.0, 0.625, 1.0, 0.625, 0.25, 0.625, 0.25, 0.375, 0.25, 0.375, 0.25, 0.125, 0.5, 0.125, 0.5, 0.125, 0.75, 0.125, 0.75, 0.625, 0.25, 0.625, 0.25, 0.375, 0.25, 0.375, 0.25, 0.375, 1.0, 0.375, 1.0, 0.625, 1.0, 0.625, 1.0, 0.375, 1.0, 0.375, 1.0, 0.625, 1.0, 0.625, 1.0, 0.875, 0.75, 0.875, 0.75, 0.875, 0.5, 0.875, 0.5, 0.125, 0.5, 0.125, 0.5, 0.125, 0.75, 0.125, 0.75, 0.375, 0.5, 0.375, 0.5, 0.625, 0.5, 0.625, 0.5, 0.625, 0.75, 0.625, 0.75, 0.375, 0.75, 0.375, 0.75, 0.375, 0.75, 0.375, 0.75, 0.375, 0.5, 0.375, 0.5, 0.625, 0.5, 0.625, 0.5, 0.625, 0.75, 0.625, 0.75, 0.625, 0.75, 0.625, 0.75, 0.375, 0.75, 0.375, 0.75, 0.375, 0.75, 0.375, 0.75, 0.375, 0.5, 0.375, 0.5, 0.625, 0.5, 0.625, 0.5, 0.625, 0.75, 0.625, 0.75, 0.375, 0.5, 0.375, 0.5, 0.625, 0.5, 0.625, 0.5, 0.625, 0.25, 0.625, 0.25, 0.375, 0.25, 0.375, 0.25, 0.375, 1.0, 0.375, 1.0, 0.625, 1.0, 0.625, 1.0, 0.875, 0.75, 0.875, 0.75, 0.875, 0.5, 0.875, 0.5, 0.125, 0.5, 0.125, 0.5, 0.125, 0.75, 0.125, 0.75, 0.625, 0.25, 0.625, 0.25, 0.375, 0.25, 0.375, 0.25, 0.375, 1.0, 0.375, 1.0, 0.625, 1.0, 0.625, 1.0, 0.875, 0.75, 0.875, 0.75, 0.875, 0.5, 0.875, 0.5, 0.125, 0.5, 0.125, 0.5, 0.125, 0.75, 0.125, 0.75])
me_cube_008.materials.append(mat_ground)
me_cube_008.use_remesh_fix_poles = True
me_cube_008.use_remesh_preserve_attributes = False
me_cube_008.update()
me_cube_010 = bpy.data.meshes.new('Cube.010')
me_cube_010.from_pydata([(-1.0, -1.0, -1.0), (-0.4089, 1.0, -0.9512), (-0.4089, 1.0, 0.2682), (1.0, -0.7992, -1.0), (0.2862, 1.0, -0.9512), (0.2862, 1.0, 0.2682), (-1.0, 1.0, -1.0), (1.0, 1.0, -1.0), (-0.6044, -0.6044, 1.0), (-1.0, -1.0, 0.6044), (0.6044, -0.6044, 1.0), (1.0, -0.7992, 0.6044), (-0.6044, 0.6044, 1.0), (-1.0, 1.0, 0.6044), (0.6044, 0.6044, 1.0), (1.0, 1.0, 0.6044), (-0.9922, -1.096, -1.009), (1.008, -1.096, -1.009), (-0.9922, -1.096, 0.5949), (1.008, -1.096, 0.5949), (-1.687, -1.105, -1.577), (1.719, -1.105, -1.577), (-1.687, -1.105, 1.154), (1.719, -1.105, 1.154), (-3.288, -0.6527, -2.844), (3.318, -0.6527, -2.844), (-3.288, -0.6527, 2.455), (3.318, -0.6527, 2.455)], [], [(14, 10, 8, 12), (2, 13, 6, 1), (0, 6, 13, 9), (7, 3, 11, 15), (5, 15, 13, 2), (1, 6, 7, 4), (4, 7, 15, 5), (8, 9, 13, 12), (12, 13, 15, 14), (14, 15, 11, 10), (10, 11, 9, 8), (9, 18, 16, 0), (3, 17, 19, 11), (11, 19, 18, 9), (18, 22, 20, 16), (17, 21, 23, 19), (19, 23, 22, 18), (22, 26, 24, 20), (21, 25, 27, 23), (23, 27, 26, 22)])
_uv = me_cube_010.uv_layers.new(name='UVMap')
_uv.uv.foreach_set('vector', [0.6745, 0.5495, 0.6745, 0.7005, 0.8255, 0.7005, 0.8255, 0.5495, 0.5766, 0.2984, 0.5755, 0.25, 0.375, 0.25, 0.4234, 0.2984, 0.375, 0.0, 0.375, 0.25, 0.5755, 0.25, 0.5755, 0.0, 0.375, 0.5, 0.375, 0.75, 0.5755, 0.75, 0.5755, 0.5, 0.5766, 0.4516, 0.6053, 0.5268, 0.6053, 0.2345, 0.5766, 0.2984, 0.4234, 0.2984, 0.375, 0.25, 0.375, 0.5, 0.4234, 0.4516, 0.4234, 0.4516, 0.375, 0.5, 0.5755, 0.5, 0.5766, 0.4516, 0.8255, 0.7005, 0.875, 0.75, 0.875, 0.5, 0.8255, 0.5495, 0.8255, 0.5495, 0.875, 0.5, 0.625, 0.5, 0.6745, 0.5495, 0.6745, 0.5495, 0.5755, 0.5, 0.5755, 0.75, 0.6745, 0.7005, 0.6745, 0.7005, 0.625, 0.75, 0.875, 0.75, 0.8255, 0.7005, 0.5755, 0.0, 0.5755, 0.0, 0.375, 0.0, 0.375, 0.0, 0.375, 0.75, 0.375, 0.75, 0.5755, 0.75, 0.5755, 0.75, 0.625, 0.75, 0.625, 0.75, 0.875, 0.75, 0.875, 0.75, 0.5755, 0.0, 0.5755, 0.0, 0.375, 0.0, 0.375, 0.0, 0.375, 0.75, 0.375, 0.75, 0.5755, 0.75, 0.5755, 0.75, 0.625, 0.75, 0.625, 0.75, 0.875, 0.75, 0.875, 0.75, 0.5755, 0.0, 0.5755, 0.0, 0.375, 0.0, 0.375, 0.0, 0.375, 0.75, 0.375, 0.75, 0.5755, 0.75, 0.5755, 0.75, 0.625, 0.75, 0.625, 0.75, 0.875, 0.75, 0.875, 0.75])
me_cube_010.materials.append(mat_ground)
me_cube_010.use_remesh_fix_poles = True
me_cube_010.use_remesh_preserve_attributes = False
me_cube_010.update()
me_cube_011 = bpy.data.meshes.new('Cube.011')
me_cube_011.from_pydata([(-1.785, -1.785, -0.9947), (1.785, -1.785, -1.003), (-1.785, 1.785, -0.9967), (1.785, 1.785, -1.005)], [], [(2, 0, 1, 3)])
_uv = me_cube_011.uv_layers.new(name='UVMap')
_uv.uv.foreach_set('vector', [0.125, 0.5, 0.125, 0.75, 0.375, 0.75, 0.375, 0.5])
me_cube_011.materials.append(mat_ground)
me_cube_011.use_remesh_fix_poles = True
me_cube_011.use_remesh_preserve_attributes = False
me_cube_011.update()
me_cube_012 = bpy.data.meshes.new('Cube.012')
me_cube_012.from_pydata([(-3.106, -1.0, -2.453), (-3.106, -1.0, 1.0), (-3.106, 1.0, -2.453), (-3.106, 1.0, 1.0), (1.0, -1.0, -2.453), (1.0, -1.0, 1.0), (0.6784, 1.0, -1.227), (1.0, 1.0, 1.0), (-0.4369, 1.0, -0.02031), (1.0, 1.0, -2.453), (-0.4369, 1.0, -1.227), (0.6784, 1.0, -0.02031)], [], [(9, 4, 5, 7), (4, 0, 1, 5), (8, 3, 2, 10), (10, 2, 9, 6), (11, 7, 3, 8), (6, 9, 7, 11)])
_uv = me_cube_012.uv_layers.new(name='UVMap')
_uv.uv.foreach_set('vector', [0.375, 0.5, 0.375, 0.75, 0.625, 0.75, 0.625, 0.5, 0.375, 0.75, 0.375, 1.0, 0.625, 1.0, 0.625, 0.75, 0.5589, 0.3161, 0.625, 0.25, 0.375, 0.25, 0.4411, 0.3161, 0.4411, 0.3161, 0.375, 0.25, 0.375, 0.5, 0.4411, 0.4339, 0.5589, 0.4339, 0.625, 0.5, 0.625, 0.25, 0.5589, 0.3161, 0.4411, 0.4339, 0.375, 0.5, 0.625, 0.5, 0.5589, 0.4339])
me_cube_012.materials.append(mat_ground)
me_cube_012.use_remesh_fix_poles = True
me_cube_012.use_remesh_preserve_attributes = False
me_cube_012.update()
me_cube_013 = bpy.data.meshes.new('Cube.013')
me_cube_013.from_pydata([(-3.601, -2.226, -0.1494), (-3.601, 2.536, -0.1494), (1.0, -1.977, -1.0), (1.0, 2.786, -1.0), (-1.322, 2.786, -1.0), (-1.322, -1.977, -1.0), (-1.322, -1.977, -1.0), (-1.322, 2.786, -1.0), (1.0, -1.977, -1.0), (1.0, 2.786, -1.0), (-1.623, 2.604, -2.206), (-1.623, -2.158, -2.206), (-1.712, 2.551, -0.5), (-1.712, -2.211, -0.5)], [], [(9, 8, 2, 3), (10, 11, 5, 4), (4, 5, 6, 7), (7, 6, 8, 9), (12, 13, 11, 10), (1, 0, 13, 12)])
_uv = me_cube_013.uv_layers.new(name='UVMap')
_uv.uv.foreach_set('vector', [0.375, 0.5, 0.375, 0.75, 0.375, 0.75, 0.375, 0.5, 0.1453, 0.5, 0.1453, 0.75, 0.1995, 0.75, 0.1995, 0.5, 0.1995, 0.5, 0.1995, 0.75, 0.1995, 0.75, 0.1995, 0.5, 0.1995, 0.5, 0.1995, 0.75, 0.375, 0.75, 0.375, 0.5, 0.1294, 0.5, 0.1294, 0.75, 0.1453, 0.75, 0.1453, 0.5, 0.125, 0.5, 0.125, 0.75, 0.1294, 0.75, 0.1294, 0.5])
me_cube_013.materials.append(mat_ground)
me_cube_013.use_remesh_fix_poles = True
me_cube_013.use_remesh_preserve_attributes = False
me_cube_013.update()

# ---- objects
ob_ceiling = bpy.data.objects.new('Ceiling', me_cube_001)
ob_floor = bpy.data.objects.new('Floor', me_cube_002)
ob_cave3_bosscave = bpy.data.objects.new('Cave3-BossCave', me_cube_003)
ob_cave3 = bpy.data.objects.new('Cave3', me_cube_004)
ob_floor_001 = bpy.data.objects.new('Floor.001', me_cube_007)
ob_cave2_cave3 = bpy.data.objects.new('Cave2-Cave3', me_cube_005)
ob_cave2 = bpy.data.objects.new('Cave2', me_cube_006)
ob_cave2_001 = bpy.data.objects.new('Cave2.001', me_cube_009)
ob_cave1_cave2 = bpy.data.objects.new('Cave1-Cave2', me_cube_008)
ob_cave1 = bpy.data.objects.new('Cave1', me_cube_010)
ob_floor_002 = bpy.data.objects.new('Floor.002', me_cube_011)
ob_valleywalls = bpy.data.objects.new('ValleyWalls', me_cube_012)
ob_valleyfloor = bpy.data.objects.new('ValleyFloor', me_cube_013)

# ---- transforms, parenting, visibility, modifiers, constraints
ob_ceiling.location = (0.0, 0.0, -7.887)
ob_ceiling.scale = (20.0, 20.0, 20.0)
_m = ob_ceiling.modifiers.new('Subdivision', 'SUBSURF')
_m.levels = 6
_m = ob_ceiling.modifiers.new('Displace', 'DISPLACE')
ob_floor.location = (0.0, 0.0, 0.0)
ob_floor.scale = (20.0, 20.0, 20.0)
_m = ob_floor.modifiers.new('Subdivision', 'SUBSURF')
_m.levels = 6
_m = ob_floor.modifiers.new('Displace', 'DISPLACE')
ob_cave3_bosscave.location = (82.82, 0.0, 0.0)
ob_cave3_bosscave.scale = (20.0, 20.0, 20.0)
_m = ob_cave3_bosscave.modifiers.new('Subdivision', 'SUBSURF')
_m.levels = 6
_m = ob_cave3_bosscave.modifiers.new('Displace', 'DISPLACE')
ob_cave3.location = (294.2, -13.87, -19.05)
ob_cave3.scale = (40.0, 40.0, 40.0)
_m = ob_cave3.modifiers.new('Subdivision', 'SUBSURF')
_m.levels = 6
_m = ob_cave3.modifiers.new('Displace', 'DISPLACE')
ob_floor_001.location = (294.2, -13.87, -11.02)
ob_floor_001.scale = (40.0, 40.0, 40.0)
_m = ob_floor_001.modifiers.new('Subdivision', 'SUBSURF')
_m.levels = 6
_m = ob_floor_001.modifiers.new('Displace', 'DISPLACE')
ob_cave2_cave3.location = (352.2, -21.73, -1.418)
ob_cave2_cave3.scale = (20.0, 20.0, 20.0)
_m = ob_cave2_cave3.modifiers.new('Subdivision', 'SUBSURF')
_m.levels = 6
_m = ob_cave2_cave3.modifiers.new('Displace', 'DISPLACE')
ob_cave2.location = (273.9, -150.5, 72.65)
ob_cave2.rotation_euler = (0.0, -0.0, -0.3839)
ob_cave2.scale = (40.0, 40.0, 40.0)
_m = ob_cave2.modifiers.new('Subdivision', 'SUBSURF')
_m.levels = 6
_m = ob_cave2.modifiers.new('Displace', 'DISPLACE')
ob_cave2_001.location = (273.9, -150.5, 72.65)
ob_cave2_001.rotation_euler = (0.0, -0.0, -0.3839)
ob_cave2_001.scale = (40.0, 40.0, 40.0)
_m = ob_cave2_001.modifiers.new('Subdivision', 'SUBSURF')
_m.levels = 6
_m = ob_cave2_001.modifiers.new('Displace', 'DISPLACE')
ob_cave1_cave2.location = (194.2, -122.6, 81.46)
ob_cave1_cave2.scale = (20.0, 20.0, 20.0)
_m = ob_cave1_cave2.modifiers.new('Subdivision', 'SUBSURF')
_m.levels = 6
_m = ob_cave1_cave2.modifiers.new('Displace', 'DISPLACE')
ob_cave1.location = (121.5, -287.5, 84.98)
ob_cave1.rotation_euler = (0.0006254, -0.002738, -0.3564)
ob_cave1.scale = (40.0, 40.0, 20.0)
_m = ob_cave1.modifiers.new('Subdivision', 'SUBSURF')
_m.levels = 6
_m = ob_cave1.modifiers.new('Displace', 'DISPLACE')
ob_floor_002.location = (118.0, -296.9, 87.34)
ob_floor_002.rotation_euler = (0.0006254, -0.002738, -0.3564)
ob_floor_002.scale = (46.48, 46.48, 20.0)
_m = ob_floor_002.modifiers.new('Subdivision', 'SUBSURF')
_m.levels = 6
_m = ob_floor_002.modifiers.new('Displace', 'DISPLACE')
_m = ob_floor_002.modifiers.new('Auto Smooth', 'NODES')
_m.node_group = ng_auto_smooth
_gi = [s.identifier for s in ng_auto_smooth.interface.items_tree if s.item_type == 'SOCKET' and s.in_out == 'INPUT']
_m[_gi[1]] = 0.5236  # Angle
ob_valleywalls.location = (88.21, -347.0, 113.1)
ob_valleywalls.rotation_euler = (0.0, 0.0, -0.3491)
ob_valleywalls.scale = (100.0, 30.0, 50.0)
_m = ob_valleywalls.modifiers.new('Subdivision', 'SUBSURF')
_m.levels = 6
_m = ob_valleywalls.modifiers.new('Displace', 'DISPLACE')
_m.strength = 1.4
ob_valleyfloor.location = (88.21, -347.0, 114.4)
ob_valleyfloor.rotation_euler = (0.0, 0.0, -0.3491)
ob_valleyfloor.scale = (100.0, 30.0, 50.0)
_m = ob_valleyfloor.modifiers.new('Subdivision', 'SUBSURF')
_m.levels = 6
_m = ob_valleyfloor.modifiers.new('Displace', 'DISPLACE')
_m.strength = 0.4

# ---- collection membership
col_bosscave.objects.link(ob_ceiling)
col_bosscave.objects.link(ob_floor)
col_cave3.objects.link(ob_cave3_bosscave)
col_cave3.objects.link(ob_cave3)
col_cave3.objects.link(ob_floor_001)
col_cave2.objects.link(ob_cave2_cave3)
col_cave2.objects.link(ob_cave2)
col_cave2.objects.link(ob_cave2_001)
col_cave1.objects.link(ob_cave1_cave2)
col_cave1.objects.link(ob_cave1)
col_cave1.objects.link(ob_floor_002)
col_valley.objects.link(ob_valleywalls)
col_valley.objects.link(ob_valleyfloor)

# ---- scene / render settings (as saved in the file)
scene.frame_start = 1; scene.frame_end = 250; scene.frame_set(0)
scene.render.engine = 'BLENDER_EEVEE_NEXT'
scene.cycles.use_denoising = False
scene.cycles.samples = 128
scene.cycles.sampling_pattern = 'TABULATED_SOBOL'
scene.cycles.use_adaptive_sampling = False
scene.cycles.use_light_tree = False
scene.view_settings.view_transform = 'Filmic'
bpy.context.view_layer.update()

# ---- added for rendering (the .blend has no active camera and no usable light): camera, sun
cam_auto = bpy.data.cameras.new('AutoCamera')
cam_auto.lens = 50.0
cam_auto.sensor_width = 36.0
cam_auto.clip_end = 15741.0
ob_auto_camera = bpy.data.objects.new('AutoCamera', cam_auto)
scene.collection.objects.link(ob_auto_camera)
ob_auto_camera.location = (996.153, -1221.85, 766.205)
ob_auto_camera.rotation_euler = (1.09748, -7.21219e-08, 0.694738)
scene.camera = ob_auto_camera
light_auto_sun = bpy.data.lights.new('AutoSun', 'SUN')
light_auto_sun.energy = 3.0
light_auto_sun.angle = 0.0523599
ob_auto_sun = bpy.data.objects.new('AutoSun', light_auto_sun)
scene.collection.objects.link(ob_auto_sun)
ob_auto_sun.rotation_euler = (0.872665, 0.174533, 0.523599)
bpy.context.view_layer.update()

